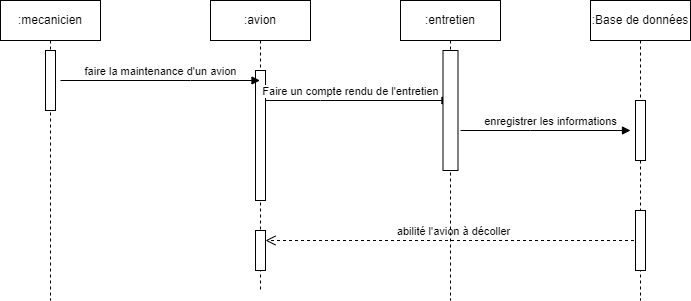

The diagram above was exported from draw.io. Its source (the exported page's mxGraphModel, read from the mxfile embedded in the PNG):
<mxGraphModel dx="1034" dy="412" grid="1" gridSize="10" guides="1" tooltips="1" connect="1" arrows="1" fold="1" page="1" pageScale="1" pageWidth="850" pageHeight="1100" math="0" shadow="0">
  <root>
    <mxCell id="0" />
    <mxCell id="1" parent="0" />
    <mxCell id="aM9ryv3xv72pqoxQDRHE-1" value=":avion" style="shape=umlLifeline;perimeter=lifelinePerimeter;whiteSpace=wrap;html=1;container=0;dropTarget=0;collapsible=0;recursiveResize=0;outlineConnect=0;portConstraint=eastwest;newEdgeStyle={&quot;edgeStyle&quot;:&quot;elbowEdgeStyle&quot;,&quot;elbow&quot;:&quot;vertical&quot;,&quot;curved&quot;:0,&quot;rounded&quot;:0};" parent="1" vertex="1">
      <mxGeometry x="280" y="40" width="100" height="290" as="geometry" />
    </mxCell>
    <mxCell id="aM9ryv3xv72pqoxQDRHE-2" value="" style="html=1;points=[];perimeter=orthogonalPerimeter;outlineConnect=0;targetShapes=umlLifeline;portConstraint=eastwest;newEdgeStyle={&quot;edgeStyle&quot;:&quot;elbowEdgeStyle&quot;,&quot;elbow&quot;:&quot;vertical&quot;,&quot;curved&quot;:0,&quot;rounded&quot;:0};" parent="aM9ryv3xv72pqoxQDRHE-1" vertex="1">
      <mxGeometry x="45" y="70" width="10" height="130" as="geometry" />
    </mxCell>
    <mxCell id="ncF_9QXqYtUMR1TONZFr-10" value="" style="html=1;points=[];perimeter=orthogonalPerimeter;outlineConnect=0;targetShapes=umlLifeline;portConstraint=eastwest;newEdgeStyle={&quot;edgeStyle&quot;:&quot;elbowEdgeStyle&quot;,&quot;elbow&quot;:&quot;vertical&quot;,&quot;curved&quot;:0,&quot;rounded&quot;:0};" vertex="1" parent="aM9ryv3xv72pqoxQDRHE-1">
      <mxGeometry x="45" y="230" width="10" height="40" as="geometry" />
    </mxCell>
    <mxCell id="aM9ryv3xv72pqoxQDRHE-5" value=":mecanicien" style="shape=umlLifeline;perimeter=lifelinePerimeter;whiteSpace=wrap;html=1;container=0;dropTarget=0;collapsible=0;recursiveResize=0;outlineConnect=0;portConstraint=eastwest;newEdgeStyle={&quot;edgeStyle&quot;:&quot;elbowEdgeStyle&quot;,&quot;elbow&quot;:&quot;vertical&quot;,&quot;curved&quot;:0,&quot;rounded&quot;:0};" parent="1" vertex="1">
      <mxGeometry x="70" y="40" width="100" height="300" as="geometry" />
    </mxCell>
    <mxCell id="aM9ryv3xv72pqoxQDRHE-6" value="" style="html=1;points=[];perimeter=orthogonalPerimeter;outlineConnect=0;targetShapes=umlLifeline;portConstraint=eastwest;newEdgeStyle={&quot;edgeStyle&quot;:&quot;elbowEdgeStyle&quot;,&quot;elbow&quot;:&quot;vertical&quot;,&quot;curved&quot;:0,&quot;rounded&quot;:0};" parent="aM9ryv3xv72pqoxQDRHE-5" vertex="1">
      <mxGeometry x="45" y="50" width="10" height="60" as="geometry" />
    </mxCell>
    <mxCell id="aM9ryv3xv72pqoxQDRHE-7" value="Faire un compte rendu de l'entretien" style="html=1;verticalAlign=bottom;endArrow=block;edgeStyle=elbowEdgeStyle;elbow=vertical;curved=0;rounded=0;" parent="1" target="ncF_9QXqYtUMR1TONZFr-1" edge="1">
      <mxGeometry x="-0.0786" relative="1" as="geometry">
        <mxPoint x="335" y="140" as="sourcePoint" />
        <Array as="points">
          <mxPoint x="390" y="140" />
        </Array>
        <mxPoint x="480" y="140" as="targetPoint" />
        <mxPoint as="offset" />
      </mxGeometry>
    </mxCell>
    <mxCell id="aM9ryv3xv72pqoxQDRHE-8" value="abilité l'avion à décoller" style="html=1;verticalAlign=bottom;endArrow=open;dashed=1;endSize=8;edgeStyle=elbowEdgeStyle;elbow=vertical;curved=0;rounded=0;" parent="1" source="ncF_9QXqYtUMR1TONZFr-3" target="ncF_9QXqYtUMR1TONZFr-10" edge="1">
      <mxGeometry relative="1" as="geometry">
        <mxPoint x="380" y="280" as="targetPoint" />
        <Array as="points">
          <mxPoint x="560" y="280" />
        </Array>
        <mxPoint x="620" y="280" as="sourcePoint" />
      </mxGeometry>
    </mxCell>
    <mxCell id="aM9ryv3xv72pqoxQDRHE-9" value="faire la maintenance d'un avion" style="html=1;verticalAlign=bottom;endArrow=block;edgeStyle=elbowEdgeStyle;elbow=vertical;curved=0;rounded=0;" parent="1" target="aM9ryv3xv72pqoxQDRHE-1" edge="1">
      <mxGeometry relative="1" as="geometry">
        <mxPoint x="130" y="120" as="sourcePoint" />
        <Array as="points">
          <mxPoint x="260" y="120" />
        </Array>
        <mxPoint x="340" y="110" as="targetPoint" />
      </mxGeometry>
    </mxCell>
    <mxCell id="ncF_9QXqYtUMR1TONZFr-1" value=":entretien" style="shape=umlLifeline;perimeter=lifelinePerimeter;whiteSpace=wrap;html=1;container=0;dropTarget=0;collapsible=0;recursiveResize=0;outlineConnect=0;portConstraint=eastwest;newEdgeStyle={&quot;edgeStyle&quot;:&quot;elbowEdgeStyle&quot;,&quot;elbow&quot;:&quot;vertical&quot;,&quot;curved&quot;:0,&quot;rounded&quot;:0};" vertex="1" parent="1">
      <mxGeometry x="470" y="40" width="100" height="300" as="geometry" />
    </mxCell>
    <mxCell id="ncF_9QXqYtUMR1TONZFr-2" value="" style="html=1;points=[];perimeter=orthogonalPerimeter;outlineConnect=0;targetShapes=umlLifeline;portConstraint=eastwest;newEdgeStyle={&quot;edgeStyle&quot;:&quot;elbowEdgeStyle&quot;,&quot;elbow&quot;:&quot;vertical&quot;,&quot;curved&quot;:0,&quot;rounded&quot;:0};" vertex="1" parent="ncF_9QXqYtUMR1TONZFr-1">
      <mxGeometry x="42.5" y="50" width="15" height="120" as="geometry" />
    </mxCell>
    <mxCell id="ncF_9QXqYtUMR1TONZFr-3" value=":Base de données" style="shape=umlLifeline;perimeter=lifelinePerimeter;whiteSpace=wrap;html=1;container=0;dropTarget=0;collapsible=0;recursiveResize=0;outlineConnect=0;portConstraint=eastwest;newEdgeStyle={&quot;edgeStyle&quot;:&quot;elbowEdgeStyle&quot;,&quot;elbow&quot;:&quot;vertical&quot;,&quot;curved&quot;:0,&quot;rounded&quot;:0};" vertex="1" parent="1">
      <mxGeometry x="660" y="40" width="100" height="300" as="geometry" />
    </mxCell>
    <mxCell id="ncF_9QXqYtUMR1TONZFr-4" value="" style="html=1;points=[];perimeter=orthogonalPerimeter;outlineConnect=0;targetShapes=umlLifeline;portConstraint=eastwest;newEdgeStyle={&quot;edgeStyle&quot;:&quot;elbowEdgeStyle&quot;,&quot;elbow&quot;:&quot;vertical&quot;,&quot;curved&quot;:0,&quot;rounded&quot;:0};" vertex="1" parent="ncF_9QXqYtUMR1TONZFr-3">
      <mxGeometry x="45" y="100" width="10" height="60" as="geometry" />
    </mxCell>
    <mxCell id="ncF_9QXqYtUMR1TONZFr-9" value="" style="html=1;points=[];perimeter=orthogonalPerimeter;outlineConnect=0;targetShapes=umlLifeline;portConstraint=eastwest;newEdgeStyle={&quot;edgeStyle&quot;:&quot;elbowEdgeStyle&quot;,&quot;elbow&quot;:&quot;vertical&quot;,&quot;curved&quot;:0,&quot;rounded&quot;:0};" vertex="1" parent="ncF_9QXqYtUMR1TONZFr-3">
      <mxGeometry x="45" y="210" width="10" height="60" as="geometry" />
    </mxCell>
    <mxCell id="ncF_9QXqYtUMR1TONZFr-8" value="enregistrer les informations" style="html=1;verticalAlign=bottom;endArrow=block;curved=0;rounded=0;" edge="1" parent="1">
      <mxGeometry x="0.0588" width="80" relative="1" as="geometry">
        <mxPoint x="530" y="170" as="sourcePoint" />
        <mxPoint x="700" y="170" as="targetPoint" />
        <Array as="points">
          <mxPoint x="600" y="170" />
        </Array>
        <mxPoint as="offset" />
      </mxGeometry>
    </mxCell>
  </root>
</mxGraphModel>